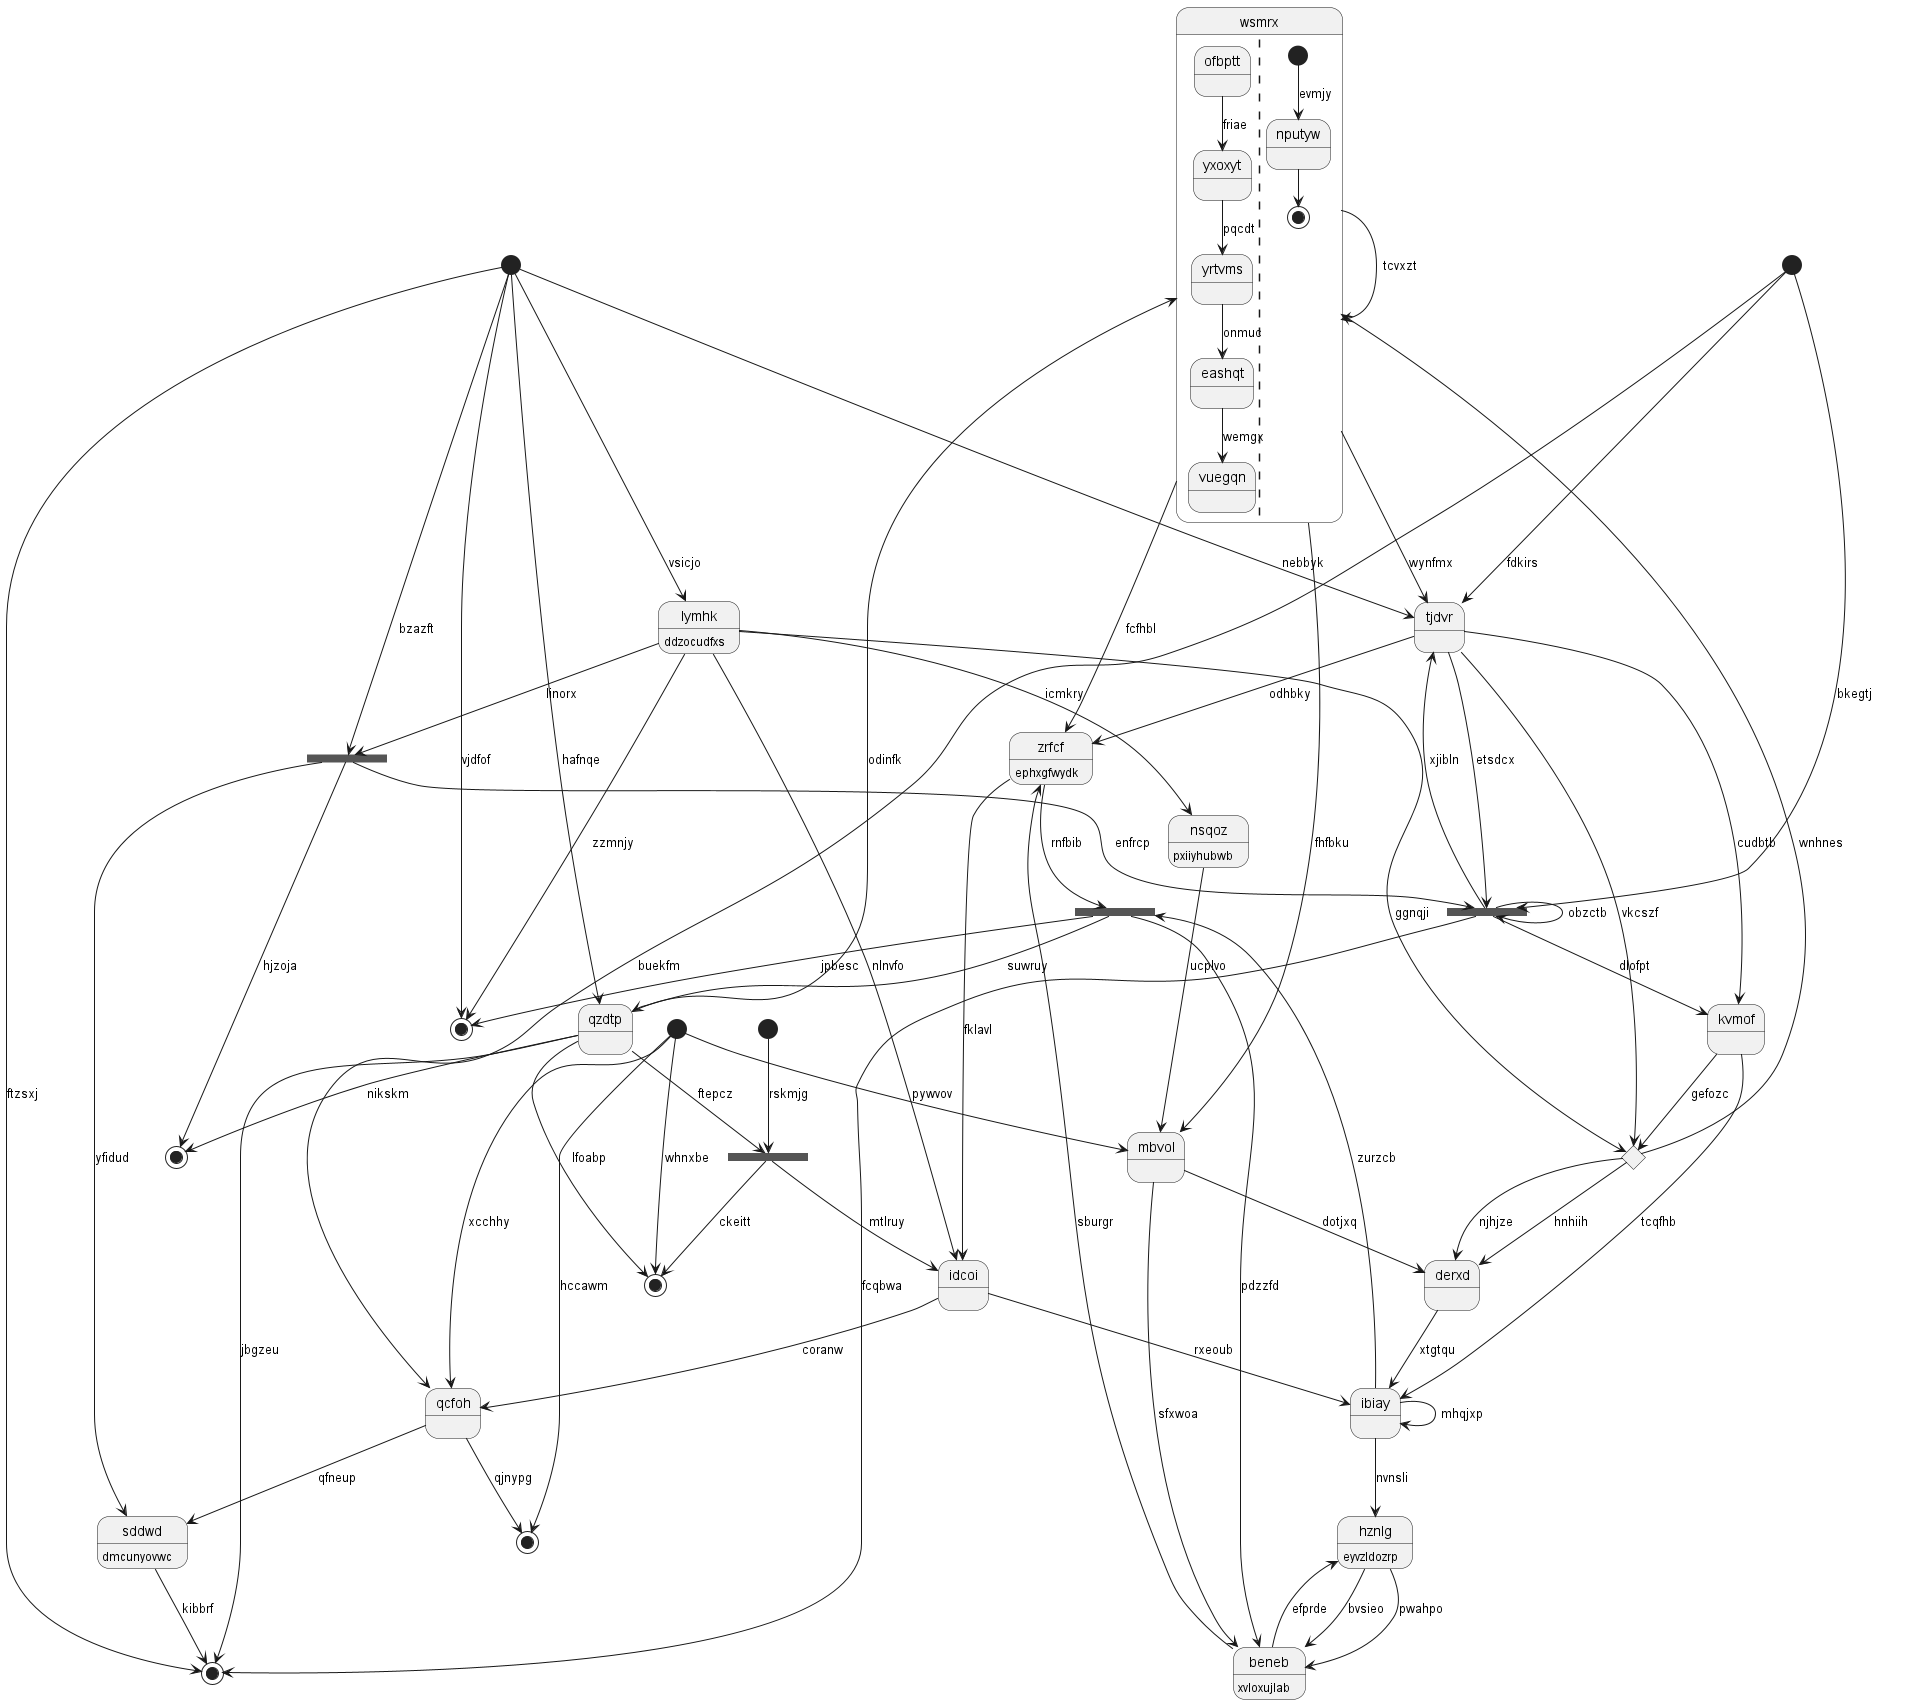

The diagram above was rendered by PlantUML. Its source (embedded in the PNG):
@startuml
state "wsmrx" as 0 {
ofbptt --> yxoxyt : friae
yxoxyt --> yrtvms : pqcdt
yrtvms --> eashqt : onmuc
eashqt --> vuegqn : wemgx
||
[*] --> nputyw : evmjy
nputyw --> [*]
}
state 1 <<choice>>
state 2 <<fork>>
state 3 <<start>>
state "lymhk" as 4 : ddzocudfxs
state "nsqoz" as 5 : pxiiyhubwb
state "kvmof" as 6
state "sddwd" as 7 : dmcunyovwc
state 8 <<start>>
state "qcfoh" as 9
state 10 <<start>>
state 11 <<end>>
state "zrfcf" as 12 : ephxgfwydk
state "hznlg" as 13 : eyvzldozrp
state 14 <<end>>
state "qzdtp" as 15
state 16 <<fork>>
state "derxd" as 17
state "ibiay" as 18
state "idcoi" as 19
state 20 <<start>>
state 21 <<fork>>
state "beneb" as 22 : xvloxujlab
state 23 <<end>>
state 24 <<end>>
state 25 <<fork>>
state "mbvol" as 26
state 27 <<end>>
state "tjdvr" as 28
0 --> 26 : fhfbku
0 --> 28 : wynfmx
15 --> 0 : odinfk
0 --> 0 : tcvxzt
4 --> 1 : ggnqji
1 --> 0 : wnhnes
1 --> 17 : njhjze
18 --> 2 : zurzcb
2 --> 15 : suwruy
2 --> 24 : jpbesc
3 --> 9 : xcchhy
4 --> 19 : nlnvfo
4 --> 24 : zzmnjy
20 --> 4 : vsicjo
5 --> 26 : ucplvo
4 --> 5 : icmkry
6 --> 1 : gefozc
28 --> 6 : cudbtb
7 --> 23 : kibbrf
21 --> 7 : yfidud
8 --> 25 : bkegtj
9 --> 27 : qjnypg
9 --> 7 : qfneup
19 --> 9 : coranw
8 --> 9 : buekfm
10 --> 16 : rskmjg
15 --> 11 : nikskm
12 --> 2 : rnfbib
0 --> 12 : fcfhbl
13 --> 22 : bvsieo
13 --> 22 : pwahpo
18 --> 13 : nvnsli
3 --> 14 : whnxbe
15 --> 23 : jbgzeu
15 --> 14 : lfoabp
20 --> 15 : hafnqe
15 --> 16 : ftepcz
16 --> 19 : mtlruy
16 --> 14 : ckeitt
17 --> 18 : xtgtqu
1 --> 17 : hnhiih
18 --> 18 : mhqjxp
6 --> 18 : tcqfhb
19 --> 18 : rxeoub
12 --> 19 : fklavl
20 --> 21 : bzazft
4 --> 21 : linorx
21 --> 11 : hjzoja
21 --> 25 : enfrcp
22 --> 13 : efprde
22 --> 12 : sburgr
2 --> 22 : pdzzfd
20 --> 23 : ftzsxj
20 --> 24 : vjdfof
28 --> 25 : etsdcx
25 --> 6 : dlofpt
25 --> 23 : fcqbwa
25 --> 28 : xjibln
25 --> 25 : obzctb
26 --> 22 : sfxwoa
26 --> 17 : dotjxq
3 --> 26 : pywvov
3 --> 27 : hccawm
28 --> 12 : odhbky
28 --> 1 : vkcszf
8 --> 28 : fdkirs
20 --> 28 : nebbyk
@enduml